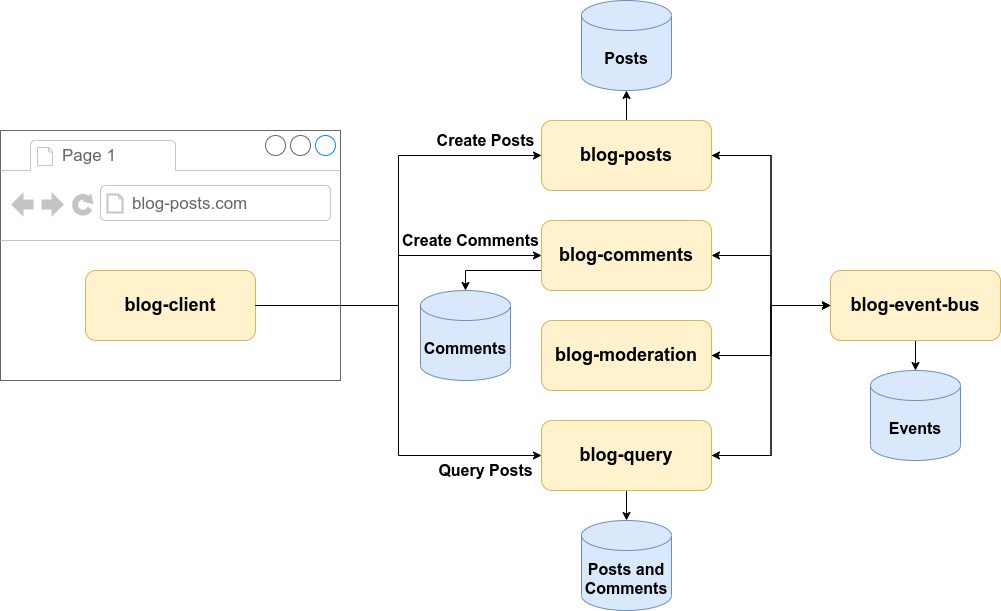

The diagram above was exported from draw.io. Its source (the exported page's mxGraphModel, read from the mxfile embedded in the PNG):
<mxGraphModel dx="2249" dy="2002" grid="1" gridSize="10" guides="1" tooltips="1" connect="1" arrows="1" fold="1" page="1" pageScale="1" pageWidth="827" pageHeight="1169" math="0" shadow="0">
  <root>
    <mxCell id="0" />
    <mxCell id="1" parent="0" />
    <mxCell id="dJWDeEMdnI1V4iQThTW4-1" value="" style="strokeWidth=1;shadow=0;dashed=0;align=center;html=1;shape=mxgraph.mockup.containers.browserWindow;rSize=0;strokeColor=#666666;strokeColor2=#008cff;strokeColor3=#c4c4c4;mainText=,;recursiveResize=0;" vertex="1" parent="1">
      <mxGeometry x="-350" y="50" width="340" height="250" as="geometry" />
    </mxCell>
    <mxCell id="dJWDeEMdnI1V4iQThTW4-2" value="Page 1" style="strokeWidth=1;shadow=0;dashed=0;align=center;html=1;shape=mxgraph.mockup.containers.anchor;fontSize=17;fontColor=#666666;align=left;" vertex="1" parent="dJWDeEMdnI1V4iQThTW4-1">
      <mxGeometry x="60" y="12" width="110" height="26" as="geometry" />
    </mxCell>
    <mxCell id="dJWDeEMdnI1V4iQThTW4-3" value="blog-posts.com" style="strokeWidth=1;shadow=0;dashed=0;align=center;html=1;shape=mxgraph.mockup.containers.anchor;rSize=0;fontSize=17;fontColor=#666666;align=left;" vertex="1" parent="dJWDeEMdnI1V4iQThTW4-1">
      <mxGeometry x="130" y="60" width="250" height="26" as="geometry" />
    </mxCell>
    <mxCell id="dJWDeEMdnI1V4iQThTW4-4" value="&lt;b&gt;&lt;font style=&quot;font-size: 18px&quot;&gt;blog-client&lt;/font&gt;&lt;/b&gt;" style="rounded=1;whiteSpace=wrap;html=1;fillColor=#fff2cc;strokeColor=#d6b656;" vertex="1" parent="dJWDeEMdnI1V4iQThTW4-1">
      <mxGeometry x="85" y="140" width="170" height="70" as="geometry" />
    </mxCell>
    <mxCell id="dJWDeEMdnI1V4iQThTW4-14" style="edgeStyle=orthogonalEdgeStyle;rounded=0;orthogonalLoop=1;jettySize=auto;html=1;entryX=0;entryY=0.5;entryDx=0;entryDy=0;" edge="1" parent="1" source="dJWDeEMdnI1V4iQThTW4-5" target="dJWDeEMdnI1V4iQThTW4-6">
      <mxGeometry relative="1" as="geometry" />
    </mxCell>
    <mxCell id="dJWDeEMdnI1V4iQThTW4-30" style="edgeStyle=orthogonalEdgeStyle;rounded=0;orthogonalLoop=1;jettySize=auto;html=1;entryX=0.5;entryY=1;entryDx=0;entryDy=0;entryPerimeter=0;" edge="1" parent="1" source="dJWDeEMdnI1V4iQThTW4-5" target="dJWDeEMdnI1V4iQThTW4-29">
      <mxGeometry relative="1" as="geometry" />
    </mxCell>
    <mxCell id="dJWDeEMdnI1V4iQThTW4-5" value="&lt;b&gt;&lt;font style=&quot;font-size: 18px&quot;&gt;blog-posts&lt;/font&gt;&lt;/b&gt;" style="rounded=1;whiteSpace=wrap;html=1;fillColor=#fff2cc;strokeColor=#d6b656;" vertex="1" parent="1">
      <mxGeometry x="191" y="40" width="170" height="70" as="geometry" />
    </mxCell>
    <mxCell id="dJWDeEMdnI1V4iQThTW4-10" style="edgeStyle=orthogonalEdgeStyle;rounded=0;orthogonalLoop=1;jettySize=auto;html=1;entryX=1;entryY=0.5;entryDx=0;entryDy=0;" edge="1" parent="1" source="dJWDeEMdnI1V4iQThTW4-6" target="dJWDeEMdnI1V4iQThTW4-5">
      <mxGeometry relative="1" as="geometry" />
    </mxCell>
    <mxCell id="dJWDeEMdnI1V4iQThTW4-11" style="edgeStyle=orthogonalEdgeStyle;rounded=0;orthogonalLoop=1;jettySize=auto;html=1;" edge="1" parent="1" source="dJWDeEMdnI1V4iQThTW4-6" target="dJWDeEMdnI1V4iQThTW4-7">
      <mxGeometry relative="1" as="geometry" />
    </mxCell>
    <mxCell id="dJWDeEMdnI1V4iQThTW4-12" style="edgeStyle=orthogonalEdgeStyle;rounded=0;orthogonalLoop=1;jettySize=auto;html=1;entryX=1;entryY=0.5;entryDx=0;entryDy=0;" edge="1" parent="1" source="dJWDeEMdnI1V4iQThTW4-6" target="dJWDeEMdnI1V4iQThTW4-8">
      <mxGeometry relative="1" as="geometry" />
    </mxCell>
    <mxCell id="dJWDeEMdnI1V4iQThTW4-13" style="edgeStyle=orthogonalEdgeStyle;rounded=0;orthogonalLoop=1;jettySize=auto;html=1;entryX=1;entryY=0.5;entryDx=0;entryDy=0;" edge="1" parent="1" source="dJWDeEMdnI1V4iQThTW4-6" target="dJWDeEMdnI1V4iQThTW4-9">
      <mxGeometry relative="1" as="geometry" />
    </mxCell>
    <mxCell id="dJWDeEMdnI1V4iQThTW4-26" style="edgeStyle=orthogonalEdgeStyle;rounded=0;orthogonalLoop=1;jettySize=auto;html=1;" edge="1" parent="1" source="dJWDeEMdnI1V4iQThTW4-6" target="dJWDeEMdnI1V4iQThTW4-25">
      <mxGeometry relative="1" as="geometry" />
    </mxCell>
    <mxCell id="dJWDeEMdnI1V4iQThTW4-6" value="&lt;b&gt;&lt;font style=&quot;font-size: 18px&quot;&gt;blog-event-bus&lt;/font&gt;&lt;/b&gt;" style="rounded=1;whiteSpace=wrap;html=1;fillColor=#fff2cc;strokeColor=#d6b656;" vertex="1" parent="1">
      <mxGeometry x="480" y="190" width="170" height="70" as="geometry" />
    </mxCell>
    <mxCell id="dJWDeEMdnI1V4iQThTW4-34" style="edgeStyle=orthogonalEdgeStyle;rounded=0;orthogonalLoop=1;jettySize=auto;html=1;exitX=0;exitY=0.75;exitDx=0;exitDy=0;entryX=0.5;entryY=0;entryDx=0;entryDy=0;entryPerimeter=0;" edge="1" parent="1" source="dJWDeEMdnI1V4iQThTW4-7" target="dJWDeEMdnI1V4iQThTW4-31">
      <mxGeometry relative="1" as="geometry">
        <Array as="points">
          <mxPoint x="191" y="190" />
          <mxPoint x="115" y="190" />
        </Array>
      </mxGeometry>
    </mxCell>
    <mxCell id="dJWDeEMdnI1V4iQThTW4-7" value="&lt;b&gt;&lt;font style=&quot;font-size: 18px&quot;&gt;blog-comments&lt;/font&gt;&lt;/b&gt;" style="rounded=1;whiteSpace=wrap;html=1;fillColor=#fff2cc;strokeColor=#d6b656;" vertex="1" parent="1">
      <mxGeometry x="191" y="140" width="170" height="70" as="geometry" />
    </mxCell>
    <mxCell id="dJWDeEMdnI1V4iQThTW4-17" style="edgeStyle=orthogonalEdgeStyle;rounded=0;orthogonalLoop=1;jettySize=auto;html=1;entryX=0;entryY=0.5;entryDx=0;entryDy=0;" edge="1" parent="1" source="dJWDeEMdnI1V4iQThTW4-8" target="dJWDeEMdnI1V4iQThTW4-6">
      <mxGeometry relative="1" as="geometry" />
    </mxCell>
    <mxCell id="dJWDeEMdnI1V4iQThTW4-8" value="&lt;b&gt;&lt;font style=&quot;font-size: 18px&quot;&gt;blog-moderation&lt;/font&gt;&lt;/b&gt;" style="rounded=1;whiteSpace=wrap;html=1;fillColor=#fff2cc;strokeColor=#d6b656;" vertex="1" parent="1">
      <mxGeometry x="191" y="240" width="170" height="70" as="geometry" />
    </mxCell>
    <mxCell id="dJWDeEMdnI1V4iQThTW4-18" style="edgeStyle=orthogonalEdgeStyle;rounded=0;orthogonalLoop=1;jettySize=auto;html=1;entryX=0;entryY=0.5;entryDx=0;entryDy=0;" edge="1" parent="1" source="dJWDeEMdnI1V4iQThTW4-9" target="dJWDeEMdnI1V4iQThTW4-6">
      <mxGeometry relative="1" as="geometry" />
    </mxCell>
    <mxCell id="dJWDeEMdnI1V4iQThTW4-28" style="edgeStyle=orthogonalEdgeStyle;rounded=0;orthogonalLoop=1;jettySize=auto;html=1;" edge="1" parent="1" source="dJWDeEMdnI1V4iQThTW4-9" target="dJWDeEMdnI1V4iQThTW4-27">
      <mxGeometry relative="1" as="geometry" />
    </mxCell>
    <mxCell id="dJWDeEMdnI1V4iQThTW4-9" value="&lt;b&gt;&lt;font style=&quot;font-size: 18px&quot;&gt;blog-query&lt;/font&gt;&lt;/b&gt;" style="rounded=1;whiteSpace=wrap;html=1;fillColor=#fff2cc;strokeColor=#d6b656;" vertex="1" parent="1">
      <mxGeometry x="191" y="340" width="170" height="70" as="geometry" />
    </mxCell>
    <mxCell id="dJWDeEMdnI1V4iQThTW4-19" style="edgeStyle=orthogonalEdgeStyle;rounded=0;orthogonalLoop=1;jettySize=auto;html=1;entryX=0;entryY=0.5;entryDx=0;entryDy=0;" edge="1" parent="1" source="dJWDeEMdnI1V4iQThTW4-4" target="dJWDeEMdnI1V4iQThTW4-9">
      <mxGeometry relative="1" as="geometry" />
    </mxCell>
    <mxCell id="dJWDeEMdnI1V4iQThTW4-20" value="&lt;b&gt;&lt;font style=&quot;font-size: 16px&quot;&gt;Query Posts&lt;/font&gt;&lt;/b&gt;" style="text;html=1;align=center;verticalAlign=middle;resizable=0;points=[];autosize=1;" vertex="1" parent="1">
      <mxGeometry x="80" y="380" width="110" height="20" as="geometry" />
    </mxCell>
    <mxCell id="dJWDeEMdnI1V4iQThTW4-21" style="edgeStyle=orthogonalEdgeStyle;rounded=0;orthogonalLoop=1;jettySize=auto;html=1;entryX=0;entryY=0.5;entryDx=0;entryDy=0;" edge="1" parent="1" source="dJWDeEMdnI1V4iQThTW4-4" target="dJWDeEMdnI1V4iQThTW4-5">
      <mxGeometry relative="1" as="geometry" />
    </mxCell>
    <mxCell id="dJWDeEMdnI1V4iQThTW4-22" value="&lt;b&gt;&lt;font style=&quot;font-size: 16px&quot;&gt;Create Posts&lt;/font&gt;&lt;/b&gt;" style="text;html=1;align=center;verticalAlign=middle;resizable=0;points=[];autosize=1;" vertex="1" parent="1">
      <mxGeometry x="80" y="50" width="110" height="20" as="geometry" />
    </mxCell>
    <mxCell id="dJWDeEMdnI1V4iQThTW4-23" style="edgeStyle=orthogonalEdgeStyle;rounded=0;orthogonalLoop=1;jettySize=auto;html=1;entryX=0;entryY=0.5;entryDx=0;entryDy=0;" edge="1" parent="1" source="dJWDeEMdnI1V4iQThTW4-4" target="dJWDeEMdnI1V4iQThTW4-7">
      <mxGeometry relative="1" as="geometry" />
    </mxCell>
    <mxCell id="dJWDeEMdnI1V4iQThTW4-24" value="&lt;b&gt;&lt;font style=&quot;font-size: 16px&quot;&gt;Create Comments&lt;/font&gt;&lt;/b&gt;" style="text;html=1;align=center;verticalAlign=middle;resizable=0;points=[];autosize=1;" vertex="1" parent="1">
      <mxGeometry x="45" y="150" width="150" height="20" as="geometry" />
    </mxCell>
    <mxCell id="dJWDeEMdnI1V4iQThTW4-25" value="&lt;b&gt;&lt;font style=&quot;font-size: 16px&quot;&gt;Events&lt;/font&gt;&lt;/b&gt;" style="shape=cylinder3;whiteSpace=wrap;html=1;boundedLbl=1;backgroundOutline=1;size=15;fillColor=#dae8fc;strokeColor=#6c8ebf;" vertex="1" parent="1">
      <mxGeometry x="520" y="290" width="90" height="90" as="geometry" />
    </mxCell>
    <mxCell id="dJWDeEMdnI1V4iQThTW4-27" value="&lt;b&gt;&lt;font style=&quot;font-size: 16px&quot;&gt;Posts and Comments&lt;/font&gt;&lt;/b&gt;" style="shape=cylinder3;whiteSpace=wrap;html=1;boundedLbl=1;backgroundOutline=1;size=15;fillColor=#dae8fc;strokeColor=#6c8ebf;" vertex="1" parent="1">
      <mxGeometry x="231" y="440" width="90" height="90" as="geometry" />
    </mxCell>
    <mxCell id="dJWDeEMdnI1V4iQThTW4-29" value="&lt;b&gt;&lt;font style=&quot;font-size: 16px&quot;&gt;Posts&lt;/font&gt;&lt;/b&gt;" style="shape=cylinder3;whiteSpace=wrap;html=1;boundedLbl=1;backgroundOutline=1;size=15;fillColor=#dae8fc;strokeColor=#6c8ebf;" vertex="1" parent="1">
      <mxGeometry x="231" y="-80" width="90" height="90" as="geometry" />
    </mxCell>
    <mxCell id="dJWDeEMdnI1V4iQThTW4-31" value="&lt;b&gt;&lt;font style=&quot;font-size: 16px&quot;&gt;Comments&lt;/font&gt;&lt;/b&gt;" style="shape=cylinder3;whiteSpace=wrap;html=1;boundedLbl=1;backgroundOutline=1;size=15;fillColor=#dae8fc;strokeColor=#6c8ebf;" vertex="1" parent="1">
      <mxGeometry x="70" y="210" width="90" height="90" as="geometry" />
    </mxCell>
  </root>
</mxGraphModel>